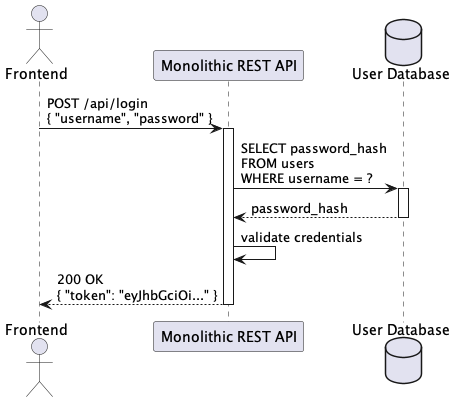

The diagram above was rendered by PlantUML. Its source (embedded in the PNG):
@startuml
actor Frontend
participant "Monolithic REST API" as Monolith
database "User Database" as DB

Frontend -> Monolith : POST /api/login\n{ "username", "password" }
activate Monolith

Monolith -> DB : SELECT password_hash\nFROM users\nWHERE username = ?
activate DB
DB --> Monolith : password_hash
deactivate DB

Monolith -> Monolith : validate credentials

Monolith --> Frontend : 200 OK\n{ "token": "eyJhbGciOi..." }
deactivate Monolith
@enduml